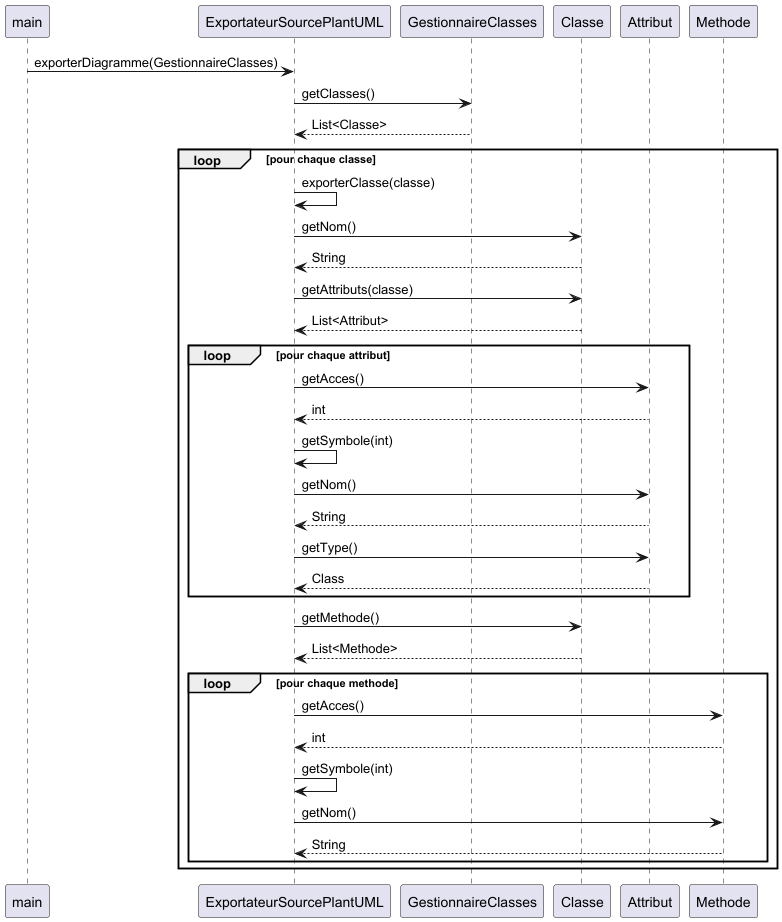

The diagram above was rendered by PlantUML. Its source (embedded in the PNG):
@startuml
main -> ExportateurSourcePlantUML : exporterDiagramme(GestionnaireClasses)
ExportateurSourcePlantUML -> GestionnaireClasses : getClasses()
GestionnaireClasses --> ExportateurSourcePlantUML : List<Classe>

Loop pour chaque classe
    ExportateurSourcePlantUML -> ExportateurSourcePlantUML : exporterClasse(classe)
    ExportateurSourcePlantUML -> Classe : getNom()
    Classe --> ExportateurSourcePlantUML : String
    ExportateurSourcePlantUML -> Classe : getAttributs(classe)
    Classe --> ExportateurSourcePlantUML : List<Attribut>

    Loop pour chaque attribut
        ExportateurSourcePlantUML -> Attribut : getAcces()
        Attribut --> ExportateurSourcePlantUML : int
        ExportateurSourcePlantUML -> ExportateurSourcePlantUML : getSymbole(int)
        ExportateurSourcePlantUML -> Attribut : getNom()
        Attribut --> ExportateurSourcePlantUML : String
        ExportateurSourcePlantUML -> Attribut : getType()
        Attribut --> ExportateurSourcePlantUML : Class
    end

    ExportateurSourcePlantUML -> Classe : getMethode()
    Classe --> ExportateurSourcePlantUML : List<Methode>

    Loop pour chaque methode
    ExportateurSourcePlantUML -> Methode : getAcces()
    Methode --> ExportateurSourcePlantUML : int
    ExportateurSourcePlantUML -> ExportateurSourcePlantUML : getSymbole(int)
    ExportateurSourcePlantUML -> Methode : getNom()
    Methode --> ExportateurSourcePlantUML : String
    end
end

@enduml